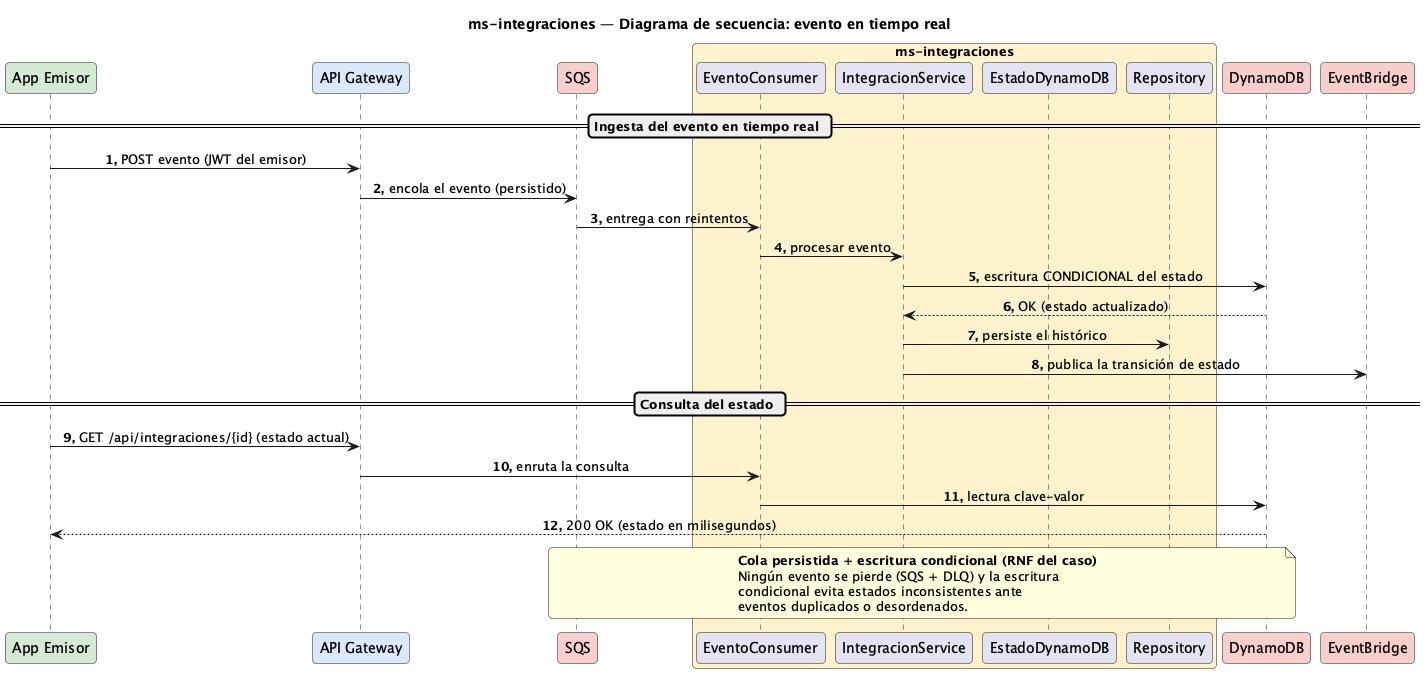

The diagram above was rendered by PlantUML. Its source (embedded in the PNG):
@startuml Secuencia-Integracion
title ms-integraciones — Diagrama de secuencia: evento en tiempo real

skinparam responseMessageBelowArrow true
skinparam maxMessageSize 320
skinparam sequenceMessageAlignment center
skinparam roundCorner 8
autonumber "<b>0."

participant "App Emisor" as app #D5E8D4
participant "API Gateway" as gw #DAE8FC
participant "SQS" as sqs #F8CECC
box "ms-integraciones" #FFF2CC
  participant "EventoConsumer" as cons
  participant "IntegracionService" as svc
  participant "EstadoDynamoDB" as dyn
  participant "Repository" as repo
end box
participant "DynamoDB" as ddb #F8CECC
participant "EventBridge" as ev #F8CECC

== Ingesta del evento en tiempo real ==
app -> gw : POST evento (JWT del emisor)
gw -> sqs : encola el evento (persistido)
sqs -> cons : entrega con reintentos
cons -> svc : procesar evento
svc -> ddb : escritura CONDICIONAL del estado
ddb --> svc : OK (estado actualizado)
svc -> repo : persiste el histórico
svc -> ev : publica la transición de estado

== Consulta del estado ==
app -> gw : GET /api/integraciones/{id} (estado actual)
gw -> cons : enruta la consulta
cons -> ddb : lectura clave-valor
ddb --> app : 200 OK (estado en milisegundos)
note over sqs, ddb
  <b>Cola persistida + escritura condicional (RNF del caso)</b>
  Ningún evento se pierde (SQS + DLQ) y la escritura
  condicional evita estados inconsistentes ante
  eventos duplicados o desordenados.
end note

@enduml